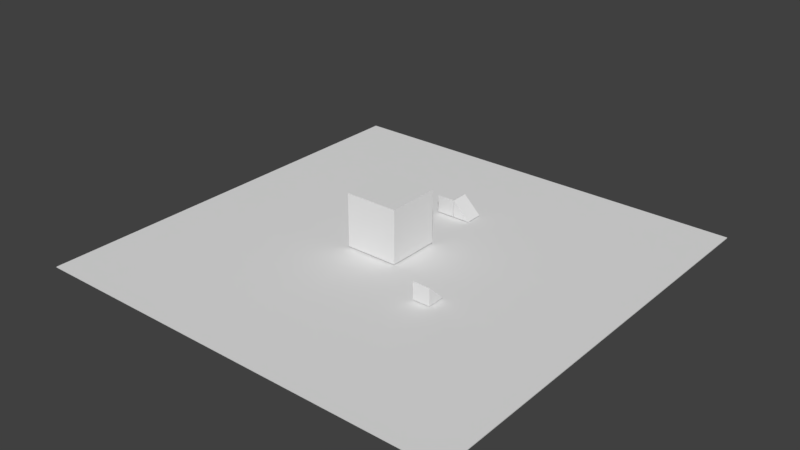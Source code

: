 # Source: Testscene.blend  (saved by Blender 2.78.0; exported with 4.5.12 LTS)
import bpy
from mathutils import Matrix  # noqa: F401  (used for matrix-valued properties, if any)

bpy.ops.wm.read_factory_settings(use_empty=True)
scene = bpy.context.scene
scene.name = 'Scene'

# ---- collections
col_collection_1 = bpy.data.collections.new('Collection 1'); scene.collection.children.link(col_collection_1)

# ---- materials (node trees are filled in below, after node groups)
mat_material = bpy.data.materials.new('Material')
mat_material.alpha_threshold = 0.0
mat_material.use_transparent_shadow = False
mat_material.roughness = 0.5
mat_material.line_color = (0.0, 0.0, 0.0, 1.0)

# ---- material node trees

# ---- world
world_world = bpy.data.worlds.new('World'); scene.world = world_world
world_world.color = (0.05088, 0.05088, 0.05088)
world_world.use_sun_shadow = False
world_world.sun_shadow_jitter_overblur = 0.0
world_world.cycles.sampling_method = 'MANUAL'

# ---- meshes
me_cube_004 = bpy.data.meshes.new('Cube.004')
me_cube_004.from_pydata([(-1.0, -1.0, -1.0), (-1.0, -1.0, 1.0), (-1.0, 1.0, -1.0), (-1.0, 1.0, 1.0), (1.0, -1.0, -1.0), (1.0, -1.0, 1.0), (1.0, 1.0, -1.0), (1.0, 1.0, 1.0)], [], [(0, 1, 3, 2), (2, 3, 7, 6), (6, 7, 5, 4), (4, 5, 1, 0), (2, 6, 4, 0), (7, 3, 1, 5)])
me_cube_004.use_remesh_preserve_volume = False
me_cube_004.use_remesh_preserve_attributes = False
me_cube_004.use_mirror_vertex_groups = False
me_cube_004.update()
me_cube_003 = bpy.data.meshes.new('Cube.003')
me_cube_003.from_pydata([(-1.0, -1.0, -1.0), (-1.0, -1.0, 1.0), (-1.0, 1.0, -1.0), (-1.0, 1.0, -0.9352), (1.0, -1.0, -1.0), (1.0, -1.0, 1.0), (1.0, 1.0, -1.0), (1.0, 1.0, -0.9352)], [], [(0, 1, 3, 2), (2, 3, 7, 6), (6, 7, 5, 4), (4, 5, 1, 0), (2, 6, 4, 0), (7, 3, 1, 5)])
me_cube_003.use_remesh_preserve_volume = False
me_cube_003.use_remesh_preserve_attributes = False
me_cube_003.use_mirror_vertex_groups = False
me_cube_003.update()
me_cube_002 = bpy.data.meshes.new('Cube.002')
me_cube_002.from_pydata([(-1.0, -1.0, -1.0), (-1.0, -1.0, 1.0), (-1.0, 1.0, -1.0), (-1.0, 1.0, -0.9352), (1.0, -1.0, -1.0), (1.0, -1.0, 1.0), (1.0, 1.0, -1.0), (1.0, 1.0, -0.9352)], [], [(0, 1, 3, 2), (2, 3, 7, 6), (6, 7, 5, 4), (4, 5, 1, 0), (2, 6, 4, 0), (7, 3, 1, 5)])
me_cube_002.use_remesh_preserve_volume = False
me_cube_002.use_remesh_preserve_attributes = False
me_cube_002.use_mirror_vertex_groups = False
me_cube_002.update()
me_cube_001 = bpy.data.meshes.new('Cube.001')
me_cube_001.from_pydata([(-1.0, -1.0, -1.0), (-1.0, -1.0, 1.0), (-1.0, 1.0, -1.0), (-1.0, 1.0, 1.0), (1.0, -1.0, -1.0), (1.0, -1.0, 1.0), (1.0, 1.0, -1.0), (1.0, 1.0, 1.0)], [], [(0, 1, 3, 2), (2, 3, 7, 6), (6, 7, 5, 4), (4, 5, 1, 0), (2, 6, 4, 0), (7, 3, 1, 5)])
me_cube_001.use_remesh_preserve_volume = False
me_cube_001.use_remesh_preserve_attributes = False
me_cube_001.use_mirror_vertex_groups = False
me_cube_001.update()
me_cube = bpy.data.meshes.new('Cube')
me_cube.from_pydata([(1.0, 1.0, -1.0), (1.0, -1.0, -1.0), (-1.0, -1.0, -1.0), (-1.0, 1.0, -1.0), (1.0, 1.0, 1.0), (1.0, -1.0, 1.0), (-1.0, -1.0, 1.0), (-1.0, 1.0, 1.0)], [], [(0, 1, 2, 3), (4, 7, 6, 5), (0, 4, 5, 1), (1, 5, 6, 2), (2, 6, 7, 3), (4, 0, 3, 7)])
me_cube.materials.append(mat_material)
me_cube.use_remesh_preserve_volume = False
me_cube.use_remesh_preserve_attributes = False
me_cube.use_mirror_vertex_groups = False
me_cube.update()

# ---- objects
ob_cube_004 = bpy.data.objects.new('Cube.004', me_cube_004)
ob_cube_003 = bpy.data.objects.new('Cube.003', me_cube_003)
ob_cube_002 = bpy.data.objects.new('Cube.002', me_cube_002)
ob_cube_001 = bpy.data.objects.new('Cube.001', me_cube_001)
ob_cube = bpy.data.objects.new('Cube', me_cube)

# ---- transforms, parenting, visibility, modifiers, constraints
ob_cube_004.location = (-3.17, 0.7098, 6.72)
ob_cube_004.scale = (6.233, 6.233, 6.233)
ob_cube_004.lineart.crease_threshold = 0.0
ob_cube_003.location = (1.082, 21.82, 2.446)
ob_cube_003.rotation_euler = (0.0, -0.0, 4.712)
ob_cube_003.scale = (2.046, 2.046, 2.046)
ob_cube_003.lineart.crease_threshold = 0.0
ob_cube_002.location = (16.69, -11.67, 2.446)
ob_cube_002.scale = (2.046, 2.046, 2.046)
ob_cube_002.lineart.crease_threshold = 0.0
ob_cube_001.location = (-3.17, 21.77, 2.446)
ob_cube_001.scale = (2.046, 2.046, 2.046)
ob_cube_001.lineart.crease_threshold = 0.0
ob_cube.location = (0.0, 0.0, 0.04345)
ob_cube.scale = (50.0, 50.0, -0.08866)
ob_cube.lock_rotations_4d = False
ob_cube.empty_display_type = 'ARROWS'
ob_cube.lineart.crease_threshold = 0.0

# ---- collection membership
col_collection_1.objects.link(ob_cube_004)
col_collection_1.objects.link(ob_cube_003)
col_collection_1.objects.link(ob_cube_002)
col_collection_1.objects.link(ob_cube_001)
col_collection_1.objects.link(ob_cube)

# ---- scene / render settings (as saved in the file)
scene.frame_start = 1; scene.frame_end = 250; scene.frame_set(1)
scene.render.engine = 'BLENDER_EEVEE_NEXT'
scene.render.resolution_percentage = 50
scene.render.dither_intensity = 0.0
scene.cycles.use_denoising = False
scene.cycles.samples = 128
scene.cycles.sampling_pattern = 'TABULATED_SOBOL'
scene.cycles.light_sampling_threshold = 0.0
scene.cycles.use_adaptive_sampling = False
scene.cycles.use_light_tree = False
scene.cycles.blur_glossy = 0.0
scene.cycles.sample_clamp_indirect = 0.0
scene.view_settings.view_transform = 'Standard'
bpy.context.view_layer.update()

# ---- added for rendering (the .blend has no active camera and no usable light): camera, sun
cam_auto = bpy.data.cameras.new('AutoCamera')
cam_auto.lens = 50.0
cam_auto.sensor_width = 36.0
cam_auto.clip_end = 2306.03
ob_auto_camera = bpy.data.objects.new('AutoCamera', cam_auto)
scene.collection.objects.link(ob_auto_camera)
ob_auto_camera.location = (131.398, -157.678, 111.572)
ob_auto_camera.rotation_euler = (1.09748, -7.21219e-08, 0.694738)
scene.camera = ob_auto_camera
light_auto_sun = bpy.data.lights.new('AutoSun', 'SUN')
light_auto_sun.energy = 3.0
light_auto_sun.angle = 0.0523599
ob_auto_sun = bpy.data.objects.new('AutoSun', light_auto_sun)
scene.collection.objects.link(ob_auto_sun)
ob_auto_sun.rotation_euler = (0.872665, 0.174533, 0.523599)
bpy.context.view_layer.update()
